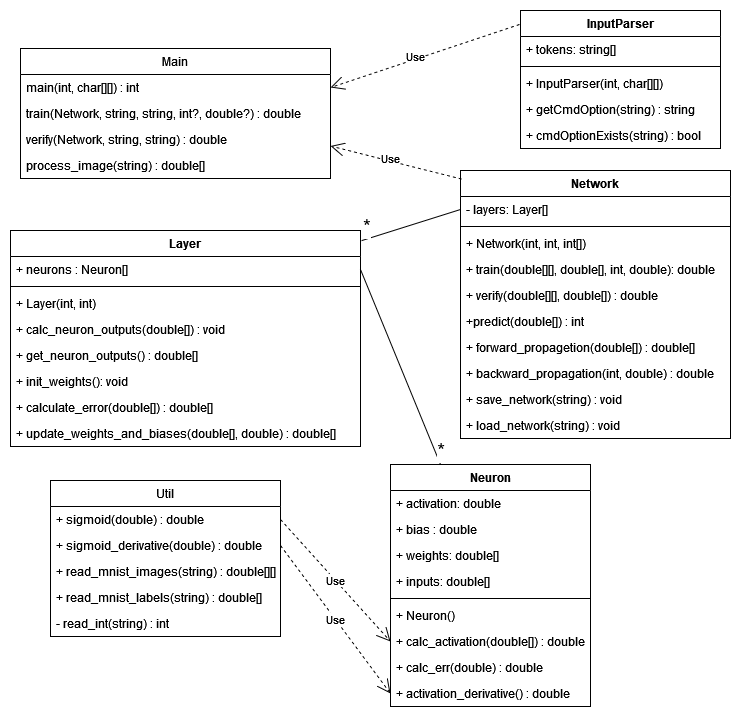

The diagram above was exported from draw.io. Its source (the exported page's mxGraphModel, read from the mxfile embedded in the PNG):
<mxGraphModel dx="1232" dy="1133" grid="1" gridSize="10" guides="1" tooltips="1" connect="1" arrows="1" fold="1" page="1" pageScale="1" pageWidth="827" pageHeight="1169" math="0" shadow="0">
  <root>
    <mxCell id="0" />
    <mxCell id="1" parent="0" />
    <mxCell id="iMon_lQutTBqwCkcvrfT-1" value="Network" style="swimlane;fontStyle=1;align=center;verticalAlign=top;childLayout=stackLayout;horizontal=1;startSize=26;horizontalStack=0;resizeParent=1;resizeParentMax=0;resizeLast=0;collapsible=1;marginBottom=0;whiteSpace=wrap;html=1;" parent="1" vertex="1">
      <mxGeometry x="460" y="170" width="270" height="268" as="geometry" />
    </mxCell>
    <mxCell id="iMon_lQutTBqwCkcvrfT-7" value="&lt;div&gt;- layers: Layer[]&lt;/div&gt;" style="text;strokeColor=none;fillColor=none;align=left;verticalAlign=top;spacingLeft=4;spacingRight=4;overflow=hidden;rotatable=0;points=[[0,0.5],[1,0.5]];portConstraint=eastwest;whiteSpace=wrap;html=1;" parent="iMon_lQutTBqwCkcvrfT-1" vertex="1">
      <mxGeometry y="26" width="270" height="26" as="geometry" />
    </mxCell>
    <mxCell id="iMon_lQutTBqwCkcvrfT-3" value="" style="line;strokeWidth=1;fillColor=none;align=left;verticalAlign=middle;spacingTop=-1;spacingLeft=3;spacingRight=3;rotatable=0;labelPosition=right;points=[];portConstraint=eastwest;strokeColor=inherit;" parent="iMon_lQutTBqwCkcvrfT-1" vertex="1">
      <mxGeometry y="52" width="270" height="8" as="geometry" />
    </mxCell>
    <mxCell id="iMon_lQutTBqwCkcvrfT-4" value="+ Network(int, int, int[])" style="text;strokeColor=none;fillColor=none;align=left;verticalAlign=top;spacingLeft=4;spacingRight=4;overflow=hidden;rotatable=0;points=[[0,0.5],[1,0.5]];portConstraint=eastwest;whiteSpace=wrap;html=1;" parent="iMon_lQutTBqwCkcvrfT-1" vertex="1">
      <mxGeometry y="60" width="270" height="26" as="geometry" />
    </mxCell>
    <mxCell id="iMon_lQutTBqwCkcvrfT-11" value="+ train(double[][], double[], int, double): double" style="text;strokeColor=none;fillColor=none;align=left;verticalAlign=top;spacingLeft=4;spacingRight=4;overflow=hidden;rotatable=0;points=[[0,0.5],[1,0.5]];portConstraint=eastwest;whiteSpace=wrap;html=1;" parent="iMon_lQutTBqwCkcvrfT-1" vertex="1">
      <mxGeometry y="86" width="270" height="26" as="geometry" />
    </mxCell>
    <mxCell id="iMon_lQutTBqwCkcvrfT-12" value="&lt;div&gt;+ verify(double[][], double[]) : double&lt;br&gt;&lt;/div&gt;" style="text;strokeColor=none;fillColor=none;align=left;verticalAlign=top;spacingLeft=4;spacingRight=4;overflow=hidden;rotatable=0;points=[[0,0.5],[1,0.5]];portConstraint=eastwest;whiteSpace=wrap;html=1;" parent="iMon_lQutTBqwCkcvrfT-1" vertex="1">
      <mxGeometry y="112" width="270" height="26" as="geometry" />
    </mxCell>
    <mxCell id="iMon_lQutTBqwCkcvrfT-13" value="+predict(double[]) : int" style="text;strokeColor=none;fillColor=none;align=left;verticalAlign=top;spacingLeft=4;spacingRight=4;overflow=hidden;rotatable=0;points=[[0,0.5],[1,0.5]];portConstraint=eastwest;whiteSpace=wrap;html=1;" parent="iMon_lQutTBqwCkcvrfT-1" vertex="1">
      <mxGeometry y="138" width="270" height="26" as="geometry" />
    </mxCell>
    <mxCell id="hsG4wJWwyt3BWdlflOUx-5" value="+ forward_propagetion(double[]) : double[]" style="text;strokeColor=none;fillColor=none;align=left;verticalAlign=top;spacingLeft=4;spacingRight=4;overflow=hidden;rotatable=0;points=[[0,0.5],[1,0.5]];portConstraint=eastwest;whiteSpace=wrap;html=1;" vertex="1" parent="iMon_lQutTBqwCkcvrfT-1">
      <mxGeometry y="164" width="270" height="26" as="geometry" />
    </mxCell>
    <mxCell id="hsG4wJWwyt3BWdlflOUx-6" value="+ backward_propagation(int, double) : double" style="text;strokeColor=none;fillColor=none;align=left;verticalAlign=top;spacingLeft=4;spacingRight=4;overflow=hidden;rotatable=0;points=[[0,0.5],[1,0.5]];portConstraint=eastwest;whiteSpace=wrap;html=1;" vertex="1" parent="iMon_lQutTBqwCkcvrfT-1">
      <mxGeometry y="190" width="270" height="26" as="geometry" />
    </mxCell>
    <mxCell id="hsG4wJWwyt3BWdlflOUx-7" value="+ save_network(string) : void" style="text;strokeColor=none;fillColor=none;align=left;verticalAlign=top;spacingLeft=4;spacingRight=4;overflow=hidden;rotatable=0;points=[[0,0.5],[1,0.5]];portConstraint=eastwest;whiteSpace=wrap;html=1;" vertex="1" parent="iMon_lQutTBqwCkcvrfT-1">
      <mxGeometry y="216" width="270" height="26" as="geometry" />
    </mxCell>
    <mxCell id="hsG4wJWwyt3BWdlflOUx-8" value="+ load_network(string) : void" style="text;strokeColor=none;fillColor=none;align=left;verticalAlign=top;spacingLeft=4;spacingRight=4;overflow=hidden;rotatable=0;points=[[0,0.5],[1,0.5]];portConstraint=eastwest;whiteSpace=wrap;html=1;" vertex="1" parent="iMon_lQutTBqwCkcvrfT-1">
      <mxGeometry y="242" width="270" height="26" as="geometry" />
    </mxCell>
    <mxCell id="iMon_lQutTBqwCkcvrfT-16" value="Layer" style="swimlane;fontStyle=1;align=center;verticalAlign=top;childLayout=stackLayout;horizontal=1;startSize=26;horizontalStack=0;resizeParent=1;resizeParentMax=0;resizeLast=0;collapsible=1;marginBottom=0;whiteSpace=wrap;html=1;" parent="1" vertex="1">
      <mxGeometry x="10" y="230" width="350" height="216" as="geometry" />
    </mxCell>
    <mxCell id="iMon_lQutTBqwCkcvrfT-20" value="+&amp;nbsp;neurons : Neuron[]" style="text;strokeColor=none;fillColor=none;align=left;verticalAlign=top;spacingLeft=4;spacingRight=4;overflow=hidden;rotatable=0;points=[[0,0.5],[1,0.5]];portConstraint=eastwest;whiteSpace=wrap;html=1;" parent="iMon_lQutTBqwCkcvrfT-16" vertex="1">
      <mxGeometry y="26" width="350" height="26" as="geometry" />
    </mxCell>
    <mxCell id="iMon_lQutTBqwCkcvrfT-18" value="" style="line;strokeWidth=1;fillColor=none;align=left;verticalAlign=middle;spacingTop=-1;spacingLeft=3;spacingRight=3;rotatable=0;labelPosition=right;points=[];portConstraint=eastwest;strokeColor=inherit;" parent="iMon_lQutTBqwCkcvrfT-16" vertex="1">
      <mxGeometry y="52" width="350" height="8" as="geometry" />
    </mxCell>
    <mxCell id="iMon_lQutTBqwCkcvrfT-23" value="+ Layer(int, int)" style="text;strokeColor=none;fillColor=none;align=left;verticalAlign=top;spacingLeft=4;spacingRight=4;overflow=hidden;rotatable=0;points=[[0,0.5],[1,0.5]];portConstraint=eastwest;whiteSpace=wrap;html=1;" parent="iMon_lQutTBqwCkcvrfT-16" vertex="1">
      <mxGeometry y="60" width="350" height="26" as="geometry" />
    </mxCell>
    <mxCell id="iMon_lQutTBqwCkcvrfT-19" value="+ calc_neuron_outputs(double[]) : void" style="text;strokeColor=none;fillColor=none;align=left;verticalAlign=top;spacingLeft=4;spacingRight=4;overflow=hidden;rotatable=0;points=[[0,0.5],[1,0.5]];portConstraint=eastwest;whiteSpace=wrap;html=1;" parent="iMon_lQutTBqwCkcvrfT-16" vertex="1">
      <mxGeometry y="86" width="350" height="26" as="geometry" />
    </mxCell>
    <mxCell id="iMon_lQutTBqwCkcvrfT-21" value="+ get_neuron_outputs() : double[]" style="text;strokeColor=none;fillColor=none;align=left;verticalAlign=top;spacingLeft=4;spacingRight=4;overflow=hidden;rotatable=0;points=[[0,0.5],[1,0.5]];portConstraint=eastwest;whiteSpace=wrap;html=1;" parent="iMon_lQutTBqwCkcvrfT-16" vertex="1">
      <mxGeometry y="112" width="350" height="26" as="geometry" />
    </mxCell>
    <mxCell id="hsG4wJWwyt3BWdlflOUx-4" value="+ init_weights(): void" style="text;strokeColor=none;fillColor=none;align=left;verticalAlign=top;spacingLeft=4;spacingRight=4;overflow=hidden;rotatable=0;points=[[0,0.5],[1,0.5]];portConstraint=eastwest;whiteSpace=wrap;html=1;" vertex="1" parent="iMon_lQutTBqwCkcvrfT-16">
      <mxGeometry y="138" width="350" height="26" as="geometry" />
    </mxCell>
    <mxCell id="hsG4wJWwyt3BWdlflOUx-1" value="+ calculate_error(double[]) : double[]" style="text;strokeColor=none;fillColor=none;align=left;verticalAlign=top;spacingLeft=4;spacingRight=4;overflow=hidden;rotatable=0;points=[[0,0.5],[1,0.5]];portConstraint=eastwest;whiteSpace=wrap;html=1;" vertex="1" parent="iMon_lQutTBqwCkcvrfT-16">
      <mxGeometry y="164" width="350" height="26" as="geometry" />
    </mxCell>
    <mxCell id="hsG4wJWwyt3BWdlflOUx-3" value="+ update_weights_and_biases(double[], double) : double[]" style="text;strokeColor=none;fillColor=none;align=left;verticalAlign=top;spacingLeft=4;spacingRight=4;overflow=hidden;rotatable=0;points=[[0,0.5],[1,0.5]];portConstraint=eastwest;whiteSpace=wrap;html=1;" vertex="1" parent="iMon_lQutTBqwCkcvrfT-16">
      <mxGeometry y="190" width="350" height="26" as="geometry" />
    </mxCell>
    <mxCell id="iMon_lQutTBqwCkcvrfT-37" value="" style="endArrow=none;html=1;rounded=0;entryX=0;entryY=0.5;entryDx=0;entryDy=0;exitX=1.003;exitY=0.047;exitDx=0;exitDy=0;exitPerimeter=0;" parent="1" source="iMon_lQutTBqwCkcvrfT-16" target="iMon_lQutTBqwCkcvrfT-7" edge="1">
      <mxGeometry relative="1" as="geometry">
        <mxPoint x="300" y="240" as="sourcePoint" />
        <mxPoint x="460" y="240" as="targetPoint" />
      </mxGeometry>
    </mxCell>
    <mxCell id="iMon_lQutTBqwCkcvrfT-38" value="&lt;sub&gt;&lt;font style=&quot;font-size: 20px;&quot;&gt;*&lt;/font&gt;&lt;/sub&gt;" style="edgeLabel;resizable=0;html=1;align=left;verticalAlign=bottom;" parent="iMon_lQutTBqwCkcvrfT-37" connectable="0" vertex="1">
      <mxGeometry x="-1" relative="1" as="geometry" />
    </mxCell>
    <mxCell id="iMon_lQutTBqwCkcvrfT-40" value="Neuron" style="swimlane;fontStyle=1;align=center;verticalAlign=top;childLayout=stackLayout;horizontal=1;startSize=26;horizontalStack=0;resizeParent=1;resizeParentMax=0;resizeLast=0;collapsible=1;marginBottom=0;whiteSpace=wrap;html=1;" parent="1" vertex="1">
      <mxGeometry x="390" y="464" width="200" height="242" as="geometry" />
    </mxCell>
    <mxCell id="iMon_lQutTBqwCkcvrfT-41" value="+ activation: double" style="text;strokeColor=none;fillColor=none;align=left;verticalAlign=top;spacingLeft=4;spacingRight=4;overflow=hidden;rotatable=0;points=[[0,0.5],[1,0.5]];portConstraint=eastwest;whiteSpace=wrap;html=1;" parent="iMon_lQutTBqwCkcvrfT-40" vertex="1">
      <mxGeometry y="26" width="200" height="26" as="geometry" />
    </mxCell>
    <mxCell id="iMon_lQutTBqwCkcvrfT-43" value="&lt;div&gt;+ bias : double&lt;/div&gt;" style="text;strokeColor=none;fillColor=none;align=left;verticalAlign=top;spacingLeft=4;spacingRight=4;overflow=hidden;rotatable=0;points=[[0,0.5],[1,0.5]];portConstraint=eastwest;whiteSpace=wrap;html=1;" parent="iMon_lQutTBqwCkcvrfT-40" vertex="1">
      <mxGeometry y="52" width="200" height="26" as="geometry" />
    </mxCell>
    <mxCell id="hsG4wJWwyt3BWdlflOUx-9" value="+ weights: double[]" style="text;strokeColor=none;fillColor=none;align=left;verticalAlign=top;spacingLeft=4;spacingRight=4;overflow=hidden;rotatable=0;points=[[0,0.5],[1,0.5]];portConstraint=eastwest;whiteSpace=wrap;html=1;" vertex="1" parent="iMon_lQutTBqwCkcvrfT-40">
      <mxGeometry y="78" width="200" height="26" as="geometry" />
    </mxCell>
    <mxCell id="hsG4wJWwyt3BWdlflOUx-10" value="+ inputs: double[]" style="text;strokeColor=none;fillColor=none;align=left;verticalAlign=top;spacingLeft=4;spacingRight=4;overflow=hidden;rotatable=0;points=[[0,0.5],[1,0.5]];portConstraint=eastwest;whiteSpace=wrap;html=1;" vertex="1" parent="iMon_lQutTBqwCkcvrfT-40">
      <mxGeometry y="104" width="200" height="26" as="geometry" />
    </mxCell>
    <mxCell id="iMon_lQutTBqwCkcvrfT-42" value="" style="line;strokeWidth=1;fillColor=none;align=left;verticalAlign=middle;spacingTop=-1;spacingLeft=3;spacingRight=3;rotatable=0;labelPosition=right;points=[];portConstraint=eastwest;strokeColor=inherit;" parent="iMon_lQutTBqwCkcvrfT-40" vertex="1">
      <mxGeometry y="130" width="200" height="8" as="geometry" />
    </mxCell>
    <mxCell id="iMon_lQutTBqwCkcvrfT-9" value="&lt;div&gt;+ Neuron()&lt;/div&gt;" style="text;strokeColor=none;fillColor=none;align=left;verticalAlign=top;spacingLeft=4;spacingRight=4;overflow=hidden;rotatable=0;points=[[0,0.5],[1,0.5]];portConstraint=eastwest;whiteSpace=wrap;html=1;" parent="iMon_lQutTBqwCkcvrfT-40" vertex="1">
      <mxGeometry y="138" width="200" height="26" as="geometry" />
    </mxCell>
    <mxCell id="iMon_lQutTBqwCkcvrfT-45" value="+ calc_activation(double[]) : double" style="text;strokeColor=none;fillColor=none;align=left;verticalAlign=top;spacingLeft=4;spacingRight=4;overflow=hidden;rotatable=0;points=[[0,0.5],[1,0.5]];portConstraint=eastwest;whiteSpace=wrap;html=1;" parent="iMon_lQutTBqwCkcvrfT-40" vertex="1">
      <mxGeometry y="164" width="200" height="26" as="geometry" />
    </mxCell>
    <mxCell id="iMon_lQutTBqwCkcvrfT-46" value="+ calc_err(double) : double" style="text;strokeColor=none;fillColor=none;align=left;verticalAlign=top;spacingLeft=4;spacingRight=4;overflow=hidden;rotatable=0;points=[[0,0.5],[1,0.5]];portConstraint=eastwest;whiteSpace=wrap;html=1;" parent="iMon_lQutTBqwCkcvrfT-40" vertex="1">
      <mxGeometry y="190" width="200" height="26" as="geometry" />
    </mxCell>
    <mxCell id="iMon_lQutTBqwCkcvrfT-47" value="+ activation_derivative() : double" style="text;strokeColor=none;fillColor=none;align=left;verticalAlign=top;spacingLeft=4;spacingRight=4;overflow=hidden;rotatable=0;points=[[0,0.5],[1,0.5]];portConstraint=eastwest;whiteSpace=wrap;html=1;" parent="iMon_lQutTBqwCkcvrfT-40" vertex="1">
      <mxGeometry y="216" width="200" height="26" as="geometry" />
    </mxCell>
    <mxCell id="iMon_lQutTBqwCkcvrfT-48" value="" style="endArrow=none;html=1;rounded=0;exitX=1;exitY=0.5;exitDx=0;exitDy=0;entryX=0.25;entryY=0;entryDx=0;entryDy=0;" parent="1" source="iMon_lQutTBqwCkcvrfT-20" target="iMon_lQutTBqwCkcvrfT-40" edge="1">
      <mxGeometry relative="1" as="geometry">
        <mxPoint x="330" y="580" as="sourcePoint" />
        <mxPoint x="490" y="580" as="targetPoint" />
      </mxGeometry>
    </mxCell>
    <mxCell id="iMon_lQutTBqwCkcvrfT-50" value="&lt;font size=&quot;1&quot;&gt;&lt;sub style=&quot;font-size: 20px;&quot;&gt;*&lt;/sub&gt;&lt;/font&gt;" style="edgeLabel;resizable=0;html=1;align=right;verticalAlign=bottom;" parent="iMon_lQutTBqwCkcvrfT-48" connectable="0" vertex="1">
      <mxGeometry x="1" relative="1" as="geometry">
        <mxPoint x="5" as="offset" />
      </mxGeometry>
    </mxCell>
    <mxCell id="iMon_lQutTBqwCkcvrfT-55" value="Util" style="swimlane;fontStyle=0;childLayout=stackLayout;horizontal=1;startSize=26;fillColor=none;horizontalStack=0;resizeParent=1;resizeParentMax=0;resizeLast=0;collapsible=1;marginBottom=0;whiteSpace=wrap;html=1;" parent="1" vertex="1">
      <mxGeometry x="50" y="480" width="230" height="156" as="geometry" />
    </mxCell>
    <mxCell id="iMon_lQutTBqwCkcvrfT-56" value="+ sigmoid(double) : double" style="text;strokeColor=none;fillColor=none;align=left;verticalAlign=top;spacingLeft=4;spacingRight=4;overflow=hidden;rotatable=0;points=[[0,0.5],[1,0.5]];portConstraint=eastwest;whiteSpace=wrap;html=1;" parent="iMon_lQutTBqwCkcvrfT-55" vertex="1">
      <mxGeometry y="26" width="230" height="26" as="geometry" />
    </mxCell>
    <mxCell id="iMon_lQutTBqwCkcvrfT-57" value="+ sigmoid_derivative(double) : double" style="text;strokeColor=none;fillColor=none;align=left;verticalAlign=top;spacingLeft=4;spacingRight=4;overflow=hidden;rotatable=0;points=[[0,0.5],[1,0.5]];portConstraint=eastwest;whiteSpace=wrap;html=1;" parent="iMon_lQutTBqwCkcvrfT-55" vertex="1">
      <mxGeometry y="52" width="230" height="26" as="geometry" />
    </mxCell>
    <mxCell id="hsG4wJWwyt3BWdlflOUx-11" value="+ read_mnist_images(string) : double[][]" style="text;strokeColor=none;fillColor=none;align=left;verticalAlign=top;spacingLeft=4;spacingRight=4;overflow=hidden;rotatable=0;points=[[0,0.5],[1,0.5]];portConstraint=eastwest;whiteSpace=wrap;html=1;" vertex="1" parent="iMon_lQutTBqwCkcvrfT-55">
      <mxGeometry y="78" width="230" height="26" as="geometry" />
    </mxCell>
    <mxCell id="hsG4wJWwyt3BWdlflOUx-12" value="+ read_mnist_labels(string) : double[]" style="text;strokeColor=none;fillColor=none;align=left;verticalAlign=top;spacingLeft=4;spacingRight=4;overflow=hidden;rotatable=0;points=[[0,0.5],[1,0.5]];portConstraint=eastwest;whiteSpace=wrap;html=1;" vertex="1" parent="iMon_lQutTBqwCkcvrfT-55">
      <mxGeometry y="104" width="230" height="26" as="geometry" />
    </mxCell>
    <mxCell id="hsG4wJWwyt3BWdlflOUx-13" value="- read_int(string) : int" style="text;strokeColor=none;fillColor=none;align=left;verticalAlign=top;spacingLeft=4;spacingRight=4;overflow=hidden;rotatable=0;points=[[0,0.5],[1,0.5]];portConstraint=eastwest;whiteSpace=wrap;html=1;" vertex="1" parent="iMon_lQutTBqwCkcvrfT-55">
      <mxGeometry y="130" width="230" height="26" as="geometry" />
    </mxCell>
    <mxCell id="iMon_lQutTBqwCkcvrfT-59" value="Use" style="endArrow=open;endSize=12;dashed=1;html=1;rounded=0;entryX=0;entryY=0.5;entryDx=0;entryDy=0;exitX=1;exitY=0.5;exitDx=0;exitDy=0;" parent="1" source="iMon_lQutTBqwCkcvrfT-57" target="iMon_lQutTBqwCkcvrfT-47" edge="1">
      <mxGeometry width="160" relative="1" as="geometry">
        <mxPoint x="330" y="690" as="sourcePoint" />
        <mxPoint x="490" y="690" as="targetPoint" />
      </mxGeometry>
    </mxCell>
    <mxCell id="iMon_lQutTBqwCkcvrfT-60" value="Use" style="endArrow=open;endSize=12;dashed=1;html=1;rounded=0;exitX=1;exitY=0.5;exitDx=0;exitDy=0;entryX=0;entryY=0.5;entryDx=0;entryDy=0;" parent="1" source="iMon_lQutTBqwCkcvrfT-56" target="iMon_lQutTBqwCkcvrfT-45" edge="1">
      <mxGeometry width="160" relative="1" as="geometry">
        <mxPoint x="320" y="680" as="sourcePoint" />
        <mxPoint x="480" y="680" as="targetPoint" />
      </mxGeometry>
    </mxCell>
    <mxCell id="iMon_lQutTBqwCkcvrfT-61" value="Main" style="swimlane;fontStyle=0;childLayout=stackLayout;horizontal=1;startSize=26;fillColor=none;horizontalStack=0;resizeParent=1;resizeParentMax=0;resizeLast=0;collapsible=1;marginBottom=0;whiteSpace=wrap;html=1;" parent="1" vertex="1">
      <mxGeometry x="20" y="48" width="310" height="130" as="geometry" />
    </mxCell>
    <mxCell id="iMon_lQutTBqwCkcvrfT-62" value="main(int, char[][]) : int" style="text;strokeColor=none;fillColor=none;align=left;verticalAlign=top;spacingLeft=4;spacingRight=4;overflow=hidden;rotatable=0;points=[[0,0.5],[1,0.5]];portConstraint=eastwest;whiteSpace=wrap;html=1;" parent="iMon_lQutTBqwCkcvrfT-61" vertex="1">
      <mxGeometry y="26" width="310" height="26" as="geometry" />
    </mxCell>
    <mxCell id="hsG4wJWwyt3BWdlflOUx-26" value="train(Network, string, string, int?, double?) : double" style="text;strokeColor=none;fillColor=none;align=left;verticalAlign=top;spacingLeft=4;spacingRight=4;overflow=hidden;rotatable=0;points=[[0,0.5],[1,0.5]];portConstraint=eastwest;whiteSpace=wrap;html=1;" vertex="1" parent="iMon_lQutTBqwCkcvrfT-61">
      <mxGeometry y="52" width="310" height="26" as="geometry" />
    </mxCell>
    <mxCell id="hsG4wJWwyt3BWdlflOUx-28" value="verify(Network, string, string) : double" style="text;strokeColor=none;fillColor=none;align=left;verticalAlign=top;spacingLeft=4;spacingRight=4;overflow=hidden;rotatable=0;points=[[0,0.5],[1,0.5]];portConstraint=eastwest;whiteSpace=wrap;html=1;" vertex="1" parent="iMon_lQutTBqwCkcvrfT-61">
      <mxGeometry y="78" width="310" height="26" as="geometry" />
    </mxCell>
    <mxCell id="hsG4wJWwyt3BWdlflOUx-29" value="process_image(string) : double[]" style="text;strokeColor=none;fillColor=none;align=left;verticalAlign=top;spacingLeft=4;spacingRight=4;overflow=hidden;rotatable=0;points=[[0,0.5],[1,0.5]];portConstraint=eastwest;whiteSpace=wrap;html=1;" vertex="1" parent="iMon_lQutTBqwCkcvrfT-61">
      <mxGeometry y="104" width="310" height="26" as="geometry" />
    </mxCell>
    <mxCell id="iMon_lQutTBqwCkcvrfT-65" value="Use" style="endArrow=open;endSize=12;dashed=1;html=1;rounded=0;entryX=1;entryY=0.75;entryDx=0;entryDy=0;exitX=0.004;exitY=0.032;exitDx=0;exitDy=0;exitPerimeter=0;" parent="1" source="iMon_lQutTBqwCkcvrfT-1" target="iMon_lQutTBqwCkcvrfT-61" edge="1">
      <mxGeometry x="0.0991" y="-3" width="160" relative="1" as="geometry">
        <mxPoint x="360" y="60" as="sourcePoint" />
        <mxPoint x="960" y="590" as="targetPoint" />
        <mxPoint as="offset" />
      </mxGeometry>
    </mxCell>
    <mxCell id="hsG4wJWwyt3BWdlflOUx-14" value="InputParser" style="swimlane;fontStyle=1;align=center;verticalAlign=top;childLayout=stackLayout;horizontal=1;startSize=26;horizontalStack=0;resizeParent=1;resizeParentMax=0;resizeLast=0;collapsible=1;marginBottom=0;whiteSpace=wrap;html=1;" vertex="1" parent="1">
      <mxGeometry x="520" y="10" width="200" height="138" as="geometry" />
    </mxCell>
    <mxCell id="hsG4wJWwyt3BWdlflOUx-15" value="+ tokens: string[]" style="text;strokeColor=none;fillColor=none;align=left;verticalAlign=top;spacingLeft=4;spacingRight=4;overflow=hidden;rotatable=0;points=[[0,0.5],[1,0.5]];portConstraint=eastwest;whiteSpace=wrap;html=1;" vertex="1" parent="hsG4wJWwyt3BWdlflOUx-14">
      <mxGeometry y="26" width="200" height="26" as="geometry" />
    </mxCell>
    <mxCell id="hsG4wJWwyt3BWdlflOUx-16" value="" style="line;strokeWidth=1;fillColor=none;align=left;verticalAlign=middle;spacingTop=-1;spacingLeft=3;spacingRight=3;rotatable=0;labelPosition=right;points=[];portConstraint=eastwest;strokeColor=inherit;" vertex="1" parent="hsG4wJWwyt3BWdlflOUx-14">
      <mxGeometry y="52" width="200" height="8" as="geometry" />
    </mxCell>
    <mxCell id="hsG4wJWwyt3BWdlflOUx-17" value="+ InputParser(int, char[][])" style="text;strokeColor=none;fillColor=none;align=left;verticalAlign=top;spacingLeft=4;spacingRight=4;overflow=hidden;rotatable=0;points=[[0,0.5],[1,0.5]];portConstraint=eastwest;whiteSpace=wrap;html=1;" vertex="1" parent="hsG4wJWwyt3BWdlflOUx-14">
      <mxGeometry y="60" width="200" height="26" as="geometry" />
    </mxCell>
    <mxCell id="hsG4wJWwyt3BWdlflOUx-18" value="+ getCmdOption(string) : string" style="text;strokeColor=none;fillColor=none;align=left;verticalAlign=top;spacingLeft=4;spacingRight=4;overflow=hidden;rotatable=0;points=[[0,0.5],[1,0.5]];portConstraint=eastwest;whiteSpace=wrap;html=1;" vertex="1" parent="hsG4wJWwyt3BWdlflOUx-14">
      <mxGeometry y="86" width="200" height="26" as="geometry" />
    </mxCell>
    <mxCell id="hsG4wJWwyt3BWdlflOUx-19" value="+ cmdOptionExists(string) : bool" style="text;strokeColor=none;fillColor=none;align=left;verticalAlign=top;spacingLeft=4;spacingRight=4;overflow=hidden;rotatable=0;points=[[0,0.5],[1,0.5]];portConstraint=eastwest;whiteSpace=wrap;html=1;" vertex="1" parent="hsG4wJWwyt3BWdlflOUx-14">
      <mxGeometry y="112" width="200" height="26" as="geometry" />
    </mxCell>
    <mxCell id="hsG4wJWwyt3BWdlflOUx-30" value="Use" style="endArrow=open;endSize=12;dashed=1;html=1;rounded=0;entryX=1;entryY=0.5;entryDx=0;entryDy=0;exitX=-0.005;exitY=0.101;exitDx=0;exitDy=0;exitPerimeter=0;" edge="1" parent="1" source="hsG4wJWwyt3BWdlflOUx-14" target="iMon_lQutTBqwCkcvrfT-62">
      <mxGeometry x="0.0991" y="-3" width="160" relative="1" as="geometry">
        <mxPoint x="491" y="73" as="sourcePoint" />
        <mxPoint x="360" y="40" as="targetPoint" />
        <mxPoint as="offset" />
      </mxGeometry>
    </mxCell>
  </root>
</mxGraphModel>